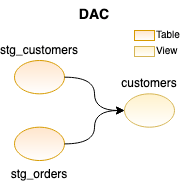

The diagram above was exported from draw.io. Its source (the exported page's mxGraphModel, read from the mxfile embedded in the PNG):
<mxGraphModel dx="1426" dy="795" grid="1" gridSize="10" guides="1" tooltips="1" connect="1" arrows="1" fold="1" page="1" pageScale="1" pageWidth="827" pageHeight="1169" math="0" shadow="0">
  <root>
    <mxCell id="ZzWRFtIhPP2Wmp45CFti-0" />
    <mxCell id="ZzWRFtIhPP2Wmp45CFti-1" parent="ZzWRFtIhPP2Wmp45CFti-0" />
    <mxCell id="yRZFMJGwU4l07l82Y6r4-6" value="" style="group" vertex="1" connectable="0" parent="ZzWRFtIhPP2Wmp45CFti-1">
      <mxGeometry x="30" y="60" width="160" height="100.02000000000001" as="geometry" />
    </mxCell>
    <mxCell id="yRZFMJGwU4l07l82Y6r4-0" value="stg_customers" style="ellipse;whiteSpace=wrap;html=1;labelPosition=center;verticalLabelPosition=top;align=center;verticalAlign=bottom;fillColor=#ffe6cc;strokeColor=#d79b00;gradientColor=#ffffff;" vertex="1" parent="yRZFMJGwU4l07l82Y6r4-6">
      <mxGeometry width="50" height="33.34" as="geometry" />
    </mxCell>
    <mxCell id="yRZFMJGwU4l07l82Y6r4-1" value="stg_orders" style="ellipse;whiteSpace=wrap;html=1;labelPosition=center;verticalLabelPosition=bottom;align=center;verticalAlign=top;fillColor=#ffe6cc;strokeColor=#d79b00;gradientColor=#ffffff;" vertex="1" parent="yRZFMJGwU4l07l82Y6r4-6">
      <mxGeometry y="66.68" width="50" height="33.34" as="geometry" />
    </mxCell>
    <mxCell id="yRZFMJGwU4l07l82Y6r4-2" value="customers" style="ellipse;whiteSpace=wrap;html=1;verticalAlign=bottom;labelPosition=center;verticalLabelPosition=top;align=center;fillColor=#fff2cc;strokeColor=#d6b656;gradientColor=#ffffff;" vertex="1" parent="yRZFMJGwU4l07l82Y6r4-6">
      <mxGeometry x="110" y="33.34" width="50" height="33.34" as="geometry" />
    </mxCell>
    <mxCell id="yRZFMJGwU4l07l82Y6r4-3" style="edgeStyle=orthogonalEdgeStyle;curved=1;rounded=0;orthogonalLoop=1;jettySize=auto;html=1;exitX=1;exitY=0.5;exitDx=0;exitDy=0;entryX=0;entryY=0.5;entryDx=0;entryDy=0;" edge="1" parent="yRZFMJGwU4l07l82Y6r4-6" source="yRZFMJGwU4l07l82Y6r4-0" target="yRZFMJGwU4l07l82Y6r4-2">
      <mxGeometry relative="1" as="geometry" />
    </mxCell>
    <mxCell id="yRZFMJGwU4l07l82Y6r4-5" style="edgeStyle=orthogonalEdgeStyle;curved=1;rounded=0;orthogonalLoop=1;jettySize=auto;html=1;entryX=0;entryY=0.5;entryDx=0;entryDy=0;" edge="1" parent="yRZFMJGwU4l07l82Y6r4-6" source="yRZFMJGwU4l07l82Y6r4-1" target="yRZFMJGwU4l07l82Y6r4-2">
      <mxGeometry relative="1" as="geometry" />
    </mxCell>
    <mxCell id="yRZFMJGwU4l07l82Y6r4-7" value="DAC" style="text;html=1;strokeColor=none;fillColor=none;align=center;verticalAlign=middle;whiteSpace=wrap;rounded=0;fontStyle=1;fontSize=14;" vertex="1" parent="ZzWRFtIhPP2Wmp45CFti-1">
      <mxGeometry x="80" width="60" height="30" as="geometry" />
    </mxCell>
    <mxCell id="yRZFMJGwU4l07l82Y6r4-10" value="" style="group" vertex="1" connectable="0" parent="ZzWRFtIhPP2Wmp45CFti-1">
      <mxGeometry x="150" y="30" width="20" height="26" as="geometry" />
    </mxCell>
    <mxCell id="yRZFMJGwU4l07l82Y6r4-8" value="Table" style="rounded=0;whiteSpace=wrap;html=1;fontSize=10;fillColor=#ffe6cc;strokeColor=#d79b00;gradientColor=#ffffff;labelPosition=right;verticalLabelPosition=middle;align=left;verticalAlign=middle;" vertex="1" parent="yRZFMJGwU4l07l82Y6r4-10">
      <mxGeometry width="20" height="10" as="geometry" />
    </mxCell>
    <mxCell id="yRZFMJGwU4l07l82Y6r4-9" value="View" style="rounded=0;whiteSpace=wrap;html=1;fontSize=10;fillColor=#fff2cc;strokeColor=#d6b656;labelPosition=right;verticalLabelPosition=middle;align=left;verticalAlign=middle;gradientColor=#ffffff;" vertex="1" parent="yRZFMJGwU4l07l82Y6r4-10">
      <mxGeometry y="16" width="20" height="10" as="geometry" />
    </mxCell>
  </root>
</mxGraphModel>